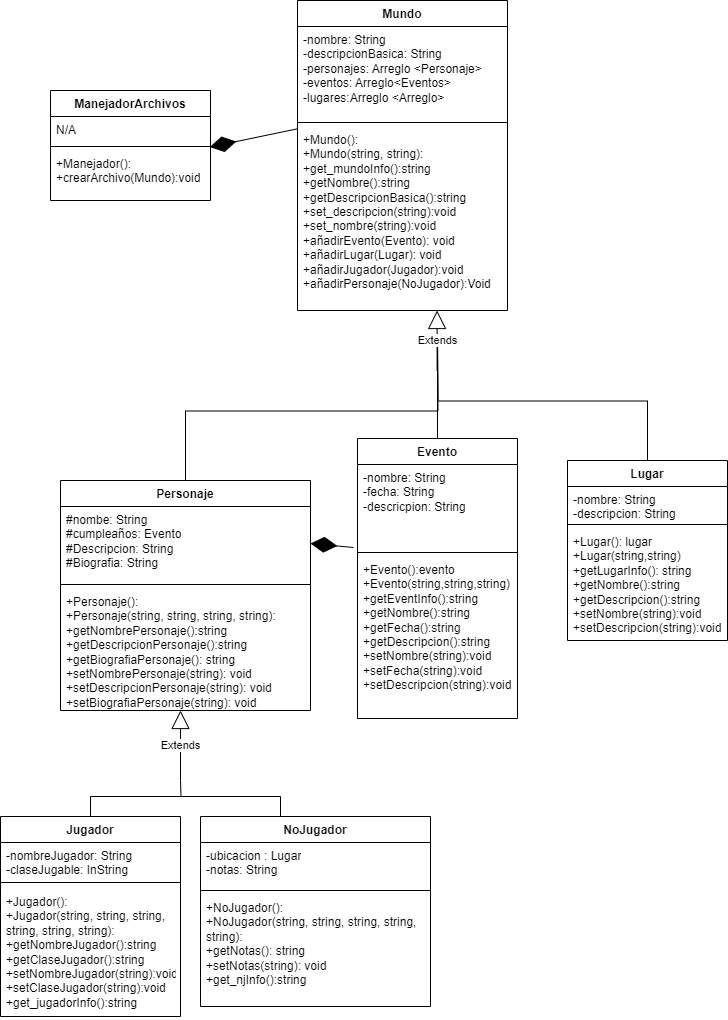

The diagram above was exported from draw.io. Its source (the exported page's mxGraphModel, read from the mxfile embedded in the PNG):
<mxGraphModel dx="2427" dy="796" grid="1" gridSize="10" guides="1" tooltips="1" connect="1" arrows="1" fold="1" page="1" pageScale="1" pageWidth="827" pageHeight="1169" math="0" shadow="0">
  <root>
    <mxCell id="0" />
    <mxCell id="1" parent="0" />
    <mxCell id="iOLiX6w0n6cZNtET1yug-1" value="Mundo" style="swimlane;fontStyle=1;align=center;verticalAlign=top;childLayout=stackLayout;horizontal=1;startSize=26;horizontalStack=0;resizeParent=1;resizeParentMax=0;resizeLast=0;collapsible=1;marginBottom=0;whiteSpace=wrap;html=1;" parent="1" vertex="1">
      <mxGeometry x="-463" y="60" width="210" height="310" as="geometry" />
    </mxCell>
    <mxCell id="iOLiX6w0n6cZNtET1yug-2" value="-nombre: String&lt;br&gt;-descripcionBasica: String&lt;br&gt;-personajes: Arreglo &amp;lt;Personaje&amp;gt;&lt;br&gt;-eventos: Arreglo&amp;lt;Eventos&amp;gt;&lt;br&gt;-lugares:Arreglo &amp;lt;Arreglo&amp;gt;" style="text;strokeColor=none;fillColor=none;align=left;verticalAlign=top;spacingLeft=4;spacingRight=4;overflow=hidden;rotatable=0;points=[[0,0.5],[1,0.5]];portConstraint=eastwest;whiteSpace=wrap;html=1;" parent="iOLiX6w0n6cZNtET1yug-1" vertex="1">
      <mxGeometry y="26" width="210" height="92" as="geometry" />
    </mxCell>
    <mxCell id="iOLiX6w0n6cZNtET1yug-3" value="" style="line;strokeWidth=1;fillColor=none;align=left;verticalAlign=middle;spacingTop=-1;spacingLeft=3;spacingRight=3;rotatable=0;labelPosition=right;points=[];portConstraint=eastwest;strokeColor=inherit;" parent="iOLiX6w0n6cZNtET1yug-1" vertex="1">
      <mxGeometry y="118" width="210" height="8" as="geometry" />
    </mxCell>
    <mxCell id="iOLiX6w0n6cZNtET1yug-4" value="+Mundo():&lt;br&gt;+Mundo(string, string):&lt;br&gt;+get_mundoInfo():string&lt;br&gt;+getNombre():string&lt;br&gt;+getDescripcionBasica():string&lt;br&gt;+set_descripcion(string):void&lt;br&gt;+set_nombre(string):void&lt;br&gt;+añadirEvento(Evento): void&lt;br&gt;+añadirLugar(Lugar): void&lt;br&gt;+añadirJugador(Jugador):void&lt;br&gt;+añadirPersonaje(NoJugador):Void&lt;br&gt;" style="text;strokeColor=none;fillColor=none;align=left;verticalAlign=top;spacingLeft=4;spacingRight=4;overflow=hidden;rotatable=0;points=[[0,0.5],[1,0.5]];portConstraint=eastwest;whiteSpace=wrap;html=1;" parent="iOLiX6w0n6cZNtET1yug-1" vertex="1">
      <mxGeometry y="126" width="210" height="184" as="geometry" />
    </mxCell>
    <mxCell id="iOLiX6w0n6cZNtET1yug-24" style="edgeStyle=orthogonalEdgeStyle;rounded=0;orthogonalLoop=1;jettySize=auto;html=1;exitX=0.5;exitY=0;exitDx=0;exitDy=0;endArrow=none;endFill=0;" parent="1" source="iOLiX6w0n6cZNtET1yug-5" edge="1">
      <mxGeometry relative="1" as="geometry">
        <mxPoint x="-323" y="400" as="targetPoint" />
      </mxGeometry>
    </mxCell>
    <mxCell id="iOLiX6w0n6cZNtET1yug-5" value="Personaje" style="swimlane;fontStyle=1;align=center;verticalAlign=top;childLayout=stackLayout;horizontal=1;startSize=26;horizontalStack=0;resizeParent=1;resizeParentMax=0;resizeLast=0;collapsible=1;marginBottom=0;whiteSpace=wrap;html=1;" parent="1" vertex="1">
      <mxGeometry x="-700" y="540" width="250" height="230" as="geometry">
        <mxRectangle x="10" y="318" width="100" height="30" as="alternateBounds" />
      </mxGeometry>
    </mxCell>
    <mxCell id="iOLiX6w0n6cZNtET1yug-6" value="#nombe: String&lt;br&gt;#cumpleaños: Evento&lt;br&gt;#Descripcion: String&lt;br&gt;#Biografia: String" style="text;strokeColor=none;fillColor=none;align=left;verticalAlign=top;spacingLeft=4;spacingRight=4;overflow=hidden;rotatable=0;points=[[0,0.5],[1,0.5]];portConstraint=eastwest;whiteSpace=wrap;html=1;" parent="iOLiX6w0n6cZNtET1yug-5" vertex="1">
      <mxGeometry y="26" width="250" height="74" as="geometry" />
    </mxCell>
    <mxCell id="iOLiX6w0n6cZNtET1yug-7" value="" style="line;strokeWidth=1;fillColor=none;align=left;verticalAlign=middle;spacingTop=-1;spacingLeft=3;spacingRight=3;rotatable=0;labelPosition=right;points=[];portConstraint=eastwest;strokeColor=inherit;" parent="iOLiX6w0n6cZNtET1yug-5" vertex="1">
      <mxGeometry y="100" width="250" height="8" as="geometry" />
    </mxCell>
    <mxCell id="fIcGyZLEMwAVsQXeChhn-1" value="+Personaje():&lt;br&gt;+Personaje(string, string, string, string):&lt;br&gt;+getNombrePersonaje():string&lt;br&gt;+getDescripcionPersonaje():string&lt;br&gt;+getBiografiaPersonaje(): string&lt;br&gt;+setNombrePersonaje(string): void&lt;br style=&quot;border-color: var(--border-color);&quot;&gt;+setDescripcionPersonaje(string): void&lt;br style=&quot;border-color: var(--border-color);&quot;&gt;+setBiografiaPersonaje(string): void" style="text;strokeColor=none;fillColor=none;align=left;verticalAlign=top;spacingLeft=4;spacingRight=4;overflow=hidden;rotatable=0;points=[[0,0.5],[1,0.5]];portConstraint=eastwest;whiteSpace=wrap;html=1;" parent="iOLiX6w0n6cZNtET1yug-5" vertex="1">
      <mxGeometry y="108" width="250" height="122" as="geometry" />
    </mxCell>
    <mxCell id="iOLiX6w0n6cZNtET1yug-25" style="edgeStyle=orthogonalEdgeStyle;rounded=0;orthogonalLoop=1;jettySize=auto;html=1;exitX=0.5;exitY=0;exitDx=0;exitDy=0;endArrow=none;endFill=0;" parent="1" source="iOLiX6w0n6cZNtET1yug-9" edge="1">
      <mxGeometry relative="1" as="geometry">
        <mxPoint x="-323" y="400" as="targetPoint" />
      </mxGeometry>
    </mxCell>
    <mxCell id="iOLiX6w0n6cZNtET1yug-9" value="Evento" style="swimlane;fontStyle=1;align=center;verticalAlign=top;childLayout=stackLayout;horizontal=1;startSize=26;horizontalStack=0;resizeParent=1;resizeParentMax=0;resizeLast=0;collapsible=1;marginBottom=0;whiteSpace=wrap;html=1;" parent="1" vertex="1">
      <mxGeometry x="-403" y="498" width="160" height="280" as="geometry" />
    </mxCell>
    <mxCell id="iOLiX6w0n6cZNtET1yug-10" value="-nombre: String&lt;br&gt;-fecha: String&lt;br&gt;-descricpion: String" style="text;strokeColor=none;fillColor=none;align=left;verticalAlign=top;spacingLeft=4;spacingRight=4;overflow=hidden;rotatable=0;points=[[0,0.5],[1,0.5]];portConstraint=eastwest;whiteSpace=wrap;html=1;" parent="iOLiX6w0n6cZNtET1yug-9" vertex="1">
      <mxGeometry y="26" width="160" height="84" as="geometry" />
    </mxCell>
    <mxCell id="iOLiX6w0n6cZNtET1yug-11" value="" style="line;strokeWidth=1;fillColor=none;align=left;verticalAlign=middle;spacingTop=-1;spacingLeft=3;spacingRight=3;rotatable=0;labelPosition=right;points=[];portConstraint=eastwest;strokeColor=inherit;" parent="iOLiX6w0n6cZNtET1yug-9" vertex="1">
      <mxGeometry y="110" width="160" height="8" as="geometry" />
    </mxCell>
    <mxCell id="fIcGyZLEMwAVsQXeChhn-2" value="+Evento():evento&lt;br&gt;+Evento(string,string,string)&lt;br&gt;+getEventInfo():string&lt;br&gt;+getNombre():string&lt;br&gt;+getFecha():string&lt;br&gt;+getDescripcion():string&lt;br&gt;+setNombre(string):void&lt;br&gt;+setFecha(string):void&lt;br&gt;+setDescripcion(string):void" style="text;strokeColor=none;fillColor=none;align=left;verticalAlign=top;spacingLeft=4;spacingRight=4;overflow=hidden;rotatable=0;points=[[0,0.5],[1,0.5]];portConstraint=eastwest;whiteSpace=wrap;html=1;" parent="iOLiX6w0n6cZNtET1yug-9" vertex="1">
      <mxGeometry y="118" width="160" height="162" as="geometry" />
    </mxCell>
    <mxCell id="iOLiX6w0n6cZNtET1yug-26" style="edgeStyle=orthogonalEdgeStyle;rounded=0;orthogonalLoop=1;jettySize=auto;html=1;exitX=0.5;exitY=0;exitDx=0;exitDy=0;endArrow=none;endFill=0;" parent="1" source="iOLiX6w0n6cZNtET1yug-13" edge="1">
      <mxGeometry relative="1" as="geometry">
        <mxPoint x="-323" y="400" as="targetPoint" />
      </mxGeometry>
    </mxCell>
    <mxCell id="iOLiX6w0n6cZNtET1yug-13" value="Lugar" style="swimlane;fontStyle=1;align=center;verticalAlign=top;childLayout=stackLayout;horizontal=1;startSize=26;horizontalStack=0;resizeParent=1;resizeParentMax=0;resizeLast=0;collapsible=1;marginBottom=0;whiteSpace=wrap;html=1;" parent="1" vertex="1">
      <mxGeometry x="-193" y="520" width="160" height="180" as="geometry" />
    </mxCell>
    <mxCell id="iOLiX6w0n6cZNtET1yug-14" value="-nombre: String&lt;br&gt;-descripcion: String" style="text;strokeColor=none;fillColor=none;align=left;verticalAlign=top;spacingLeft=4;spacingRight=4;overflow=hidden;rotatable=0;points=[[0,0.5],[1,0.5]];portConstraint=eastwest;whiteSpace=wrap;html=1;" parent="iOLiX6w0n6cZNtET1yug-13" vertex="1">
      <mxGeometry y="26" width="160" height="34" as="geometry" />
    </mxCell>
    <mxCell id="iOLiX6w0n6cZNtET1yug-15" value="" style="line;strokeWidth=1;fillColor=none;align=left;verticalAlign=middle;spacingTop=-1;spacingLeft=3;spacingRight=3;rotatable=0;labelPosition=right;points=[];portConstraint=eastwest;strokeColor=inherit;" parent="iOLiX6w0n6cZNtET1yug-13" vertex="1">
      <mxGeometry y="60" width="160" height="8" as="geometry" />
    </mxCell>
    <mxCell id="fIcGyZLEMwAVsQXeChhn-3" value="+Lugar(): lugar&lt;br&gt;+Lugar(string,string)&lt;br&gt;+getLugarInfo(): string&lt;br&gt;+getNombre():string&lt;br&gt;+getDescripcion():string&lt;br&gt;+setNombre(string):void&lt;br&gt;+setDescripcion(string):void" style="text;strokeColor=none;fillColor=none;align=left;verticalAlign=top;spacingLeft=4;spacingRight=4;overflow=hidden;rotatable=0;points=[[0,0.5],[1,0.5]];portConstraint=eastwest;whiteSpace=wrap;html=1;" parent="iOLiX6w0n6cZNtET1yug-13" vertex="1">
      <mxGeometry y="68" width="160" height="112" as="geometry" />
    </mxCell>
    <mxCell id="fIcGyZLEMwAVsQXeChhn-13" style="edgeStyle=orthogonalEdgeStyle;rounded=0;orthogonalLoop=1;jettySize=auto;html=1;endArrow=none;endFill=0;" parent="1" edge="1">
      <mxGeometry relative="1" as="geometry">
        <mxPoint x="-600" y="856" as="targetPoint" />
        <Array as="points">
          <mxPoint x="-480" y="856" />
        </Array>
        <mxPoint x="-480" y="876" as="sourcePoint" />
      </mxGeometry>
    </mxCell>
    <mxCell id="fIcGyZLEMwAVsQXeChhn-11" value="Extends" style="endArrow=block;endSize=16;endFill=0;html=1;rounded=0;" parent="1" edge="1">
      <mxGeometry width="160" relative="1" as="geometry">
        <mxPoint x="-580" y="840" as="sourcePoint" />
        <mxPoint x="-580" y="770" as="targetPoint" />
      </mxGeometry>
    </mxCell>
    <mxCell id="RlfxiXrorSOgyYz_VcMw-8" style="edgeStyle=orthogonalEdgeStyle;rounded=0;orthogonalLoop=1;jettySize=auto;html=1;exitX=0.5;exitY=0;exitDx=0;exitDy=0;endArrow=none;endFill=0;" parent="1" source="RlfxiXrorSOgyYz_VcMw-2" edge="1">
      <mxGeometry relative="1" as="geometry">
        <mxPoint x="-580" y="840" as="targetPoint" />
      </mxGeometry>
    </mxCell>
    <mxCell id="RlfxiXrorSOgyYz_VcMw-2" value="Jugador" style="swimlane;fontStyle=1;align=center;verticalAlign=top;childLayout=stackLayout;horizontal=1;startSize=26;horizontalStack=0;resizeParent=1;resizeParentMax=0;resizeLast=0;collapsible=1;marginBottom=0;whiteSpace=wrap;html=1;" parent="1" vertex="1">
      <mxGeometry x="-760" y="876" width="180" height="200" as="geometry" />
    </mxCell>
    <mxCell id="RlfxiXrorSOgyYz_VcMw-3" value="-nombreJugador: String&lt;br style=&quot;border-color: var(--border-color);&quot;&gt;-claseJugable: InString" style="text;strokeColor=none;fillColor=none;align=left;verticalAlign=top;spacingLeft=4;spacingRight=4;overflow=hidden;rotatable=0;points=[[0,0.5],[1,0.5]];portConstraint=eastwest;whiteSpace=wrap;html=1;" parent="RlfxiXrorSOgyYz_VcMw-2" vertex="1">
      <mxGeometry y="26" width="180" height="34" as="geometry" />
    </mxCell>
    <mxCell id="RlfxiXrorSOgyYz_VcMw-4" value="" style="line;strokeWidth=1;fillColor=none;align=left;verticalAlign=middle;spacingTop=-1;spacingLeft=3;spacingRight=3;rotatable=0;labelPosition=right;points=[];portConstraint=eastwest;strokeColor=inherit;" parent="RlfxiXrorSOgyYz_VcMw-2" vertex="1">
      <mxGeometry y="60" width="180" height="12" as="geometry" />
    </mxCell>
    <mxCell id="RlfxiXrorSOgyYz_VcMw-5" value="+Jugador():&lt;br&gt;+Jugador(string, string, string, string, string, string):&lt;br&gt;+getNombreJugador():string&lt;br&gt;+getClaseJugador():string&lt;br&gt;+setNombreJugador(string):void&lt;br&gt;+setClaseJugador(string):void&lt;br&gt;+get_jugadorInfo():string" style="text;strokeColor=none;fillColor=none;align=left;verticalAlign=top;spacingLeft=4;spacingRight=4;overflow=hidden;rotatable=0;points=[[0,0.5],[1,0.5]];portConstraint=eastwest;whiteSpace=wrap;html=1;" parent="RlfxiXrorSOgyYz_VcMw-2" vertex="1">
      <mxGeometry y="72" width="180" height="128" as="geometry" />
    </mxCell>
    <mxCell id="RlfxiXrorSOgyYz_VcMw-9" value="NoJugador" style="swimlane;fontStyle=1;align=center;verticalAlign=top;childLayout=stackLayout;horizontal=1;startSize=26;horizontalStack=0;resizeParent=1;resizeParentMax=0;resizeLast=0;collapsible=1;marginBottom=0;whiteSpace=wrap;html=1;" parent="1" vertex="1">
      <mxGeometry x="-560" y="876" width="230" height="190" as="geometry" />
    </mxCell>
    <mxCell id="RlfxiXrorSOgyYz_VcMw-10" value="-ubicacion : Lugar&lt;br&gt;-notas: String" style="text;strokeColor=none;fillColor=none;align=left;verticalAlign=top;spacingLeft=4;spacingRight=4;overflow=hidden;rotatable=0;points=[[0,0.5],[1,0.5]];portConstraint=eastwest;whiteSpace=wrap;html=1;" parent="RlfxiXrorSOgyYz_VcMw-9" vertex="1">
      <mxGeometry y="26" width="230" height="44" as="geometry" />
    </mxCell>
    <mxCell id="RlfxiXrorSOgyYz_VcMw-11" value="" style="line;strokeWidth=1;fillColor=none;align=left;verticalAlign=middle;spacingTop=-1;spacingLeft=3;spacingRight=3;rotatable=0;labelPosition=right;points=[];portConstraint=eastwest;strokeColor=inherit;" parent="RlfxiXrorSOgyYz_VcMw-9" vertex="1">
      <mxGeometry y="70" width="230" height="8" as="geometry" />
    </mxCell>
    <mxCell id="RlfxiXrorSOgyYz_VcMw-12" value="+NoJugador():&lt;br&gt;+NoJugador(string, string, string, string, string):&lt;br&gt;+getNotas(): string&lt;br&gt;+setNotas(string): void&lt;br&gt;+get_njInfo():string" style="text;strokeColor=none;fillColor=none;align=left;verticalAlign=top;spacingLeft=4;spacingRight=4;overflow=hidden;rotatable=0;points=[[0,0.5],[1,0.5]];portConstraint=eastwest;whiteSpace=wrap;html=1;" parent="RlfxiXrorSOgyYz_VcMw-9" vertex="1">
      <mxGeometry y="78" width="230" height="112" as="geometry" />
    </mxCell>
    <mxCell id="sp0-zyHy11pN0InAPrg--1" value="Extends" style="endArrow=block;endSize=16;endFill=0;html=1;rounded=0;" parent="1" edge="1">
      <mxGeometry width="160" relative="1" as="geometry">
        <mxPoint x="-323.4" y="430" as="sourcePoint" />
        <mxPoint x="-323.4" y="370" as="targetPoint" />
      </mxGeometry>
    </mxCell>
    <mxCell id="sp0-zyHy11pN0InAPrg--2" value="" style="endArrow=diamondThin;endFill=1;endSize=24;html=1;rounded=0;exitX=-0.025;exitY=0.988;exitDx=0;exitDy=0;exitPerimeter=0;entryX=1;entryY=0.5;entryDx=0;entryDy=0;" parent="1" source="iOLiX6w0n6cZNtET1yug-10" target="iOLiX6w0n6cZNtET1yug-6" edge="1">
      <mxGeometry width="160" relative="1" as="geometry">
        <mxPoint x="-653" y="570" as="sourcePoint" />
        <mxPoint x="-513" y="570" as="targetPoint" />
      </mxGeometry>
    </mxCell>
    <mxCell id="9EuPNJ2Ftxk9sb3FA5hk-1" value="ManejadorArchivos" style="swimlane;fontStyle=1;align=center;verticalAlign=top;childLayout=stackLayout;horizontal=1;startSize=26;horizontalStack=0;resizeParent=1;resizeParentMax=0;resizeLast=0;collapsible=1;marginBottom=0;whiteSpace=wrap;html=1;" vertex="1" parent="1">
      <mxGeometry x="-710" y="150" width="160" height="110" as="geometry" />
    </mxCell>
    <mxCell id="9EuPNJ2Ftxk9sb3FA5hk-2" value="N/A" style="text;strokeColor=none;fillColor=none;align=left;verticalAlign=top;spacingLeft=4;spacingRight=4;overflow=hidden;rotatable=0;points=[[0,0.5],[1,0.5]];portConstraint=eastwest;whiteSpace=wrap;html=1;" vertex="1" parent="9EuPNJ2Ftxk9sb3FA5hk-1">
      <mxGeometry y="26" width="160" height="26" as="geometry" />
    </mxCell>
    <mxCell id="9EuPNJ2Ftxk9sb3FA5hk-3" value="" style="line;strokeWidth=1;fillColor=none;align=left;verticalAlign=middle;spacingTop=-1;spacingLeft=3;spacingRight=3;rotatable=0;labelPosition=right;points=[];portConstraint=eastwest;strokeColor=inherit;" vertex="1" parent="9EuPNJ2Ftxk9sb3FA5hk-1">
      <mxGeometry y="52" width="160" height="8" as="geometry" />
    </mxCell>
    <mxCell id="9EuPNJ2Ftxk9sb3FA5hk-4" value="+Manejador():&lt;br&gt;+crearArchivo(Mundo):void" style="text;strokeColor=none;fillColor=none;align=left;verticalAlign=top;spacingLeft=4;spacingRight=4;overflow=hidden;rotatable=0;points=[[0,0.5],[1,0.5]];portConstraint=eastwest;whiteSpace=wrap;html=1;" vertex="1" parent="9EuPNJ2Ftxk9sb3FA5hk-1">
      <mxGeometry y="60" width="160" height="50" as="geometry" />
    </mxCell>
    <mxCell id="9EuPNJ2Ftxk9sb3FA5hk-7" value="" style="endArrow=diamondThin;endFill=1;endSize=24;html=1;rounded=0;entryX=0.996;entryY=-0.069;entryDx=0;entryDy=0;entryPerimeter=0;exitX=-0.002;exitY=0.013;exitDx=0;exitDy=0;exitPerimeter=0;" edge="1" parent="1" source="iOLiX6w0n6cZNtET1yug-4" target="9EuPNJ2Ftxk9sb3FA5hk-4">
      <mxGeometry width="160" relative="1" as="geometry">
        <mxPoint x="-470" y="170" as="sourcePoint" />
        <mxPoint x="-460" y="210" as="targetPoint" />
      </mxGeometry>
    </mxCell>
  </root>
</mxGraphModel>